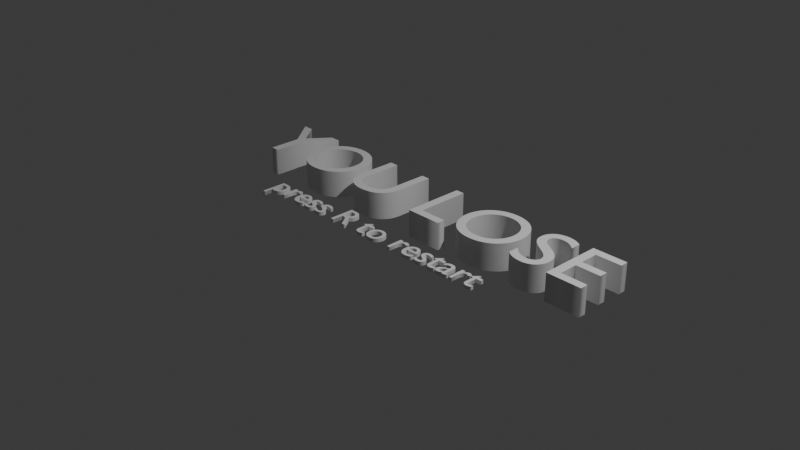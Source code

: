 # Source: you_lose.blend  (saved by Blender 4.0.36; exported with 4.5.12 LTS)
import bpy
from mathutils import Matrix  # noqa: F401  (used for matrix-valued properties, if any)

bpy.ops.wm.read_factory_settings(use_empty=True)
scene = bpy.context.scene
scene.name = 'Scene'

# ---- collections
col_collection = bpy.data.collections.new('Collection'); scene.collection.children.link(col_collection)

# ---- world
world_world = bpy.data.worlds.new('World'); scene.world = world_world
world_world.use_nodes = True; world_world.node_tree.nodes.clear()
_N = world_world.node_tree.nodes; _L = world_world.node_tree.links
n0 = _N.new('ShaderNodeOutputWorld'); n0.name = 'World Output'; n0.location = (300, 300)
n1 = _N.new('ShaderNodeBackground'); n1.name = 'Background'; n1.location = (10, 300)
n1.inputs[0].default_value = (0.05088, 0.05088, 0.05088, 1.0)
_L.new(n1.outputs[0], n0.inputs[0])
n0.is_active_output = True
world_world.color = (0.05088, 0.05088, 0.05088)
world_world.use_sun_shadow = False
world_world.sun_shadow_jitter_overblur = 0.0

# ---- cameras
cam_camera = bpy.data.cameras.new('Camera')
cam_camera.clip_end = 100.0
cam_camera.ortho_scale = 7.314

# ---- lights
light_light = bpy.data.lights.new('Light', 'POINT')
light_light.transmission_factor = 0.0
light_light.use_soft_falloff = False
light_light.energy = 1000.0
light_light.shadow_soft_size = 0.1
light_light.shadow_maximum_resolution = 0.006
light_light.use_absolute_resolution = True

# ---- curves / text
txt_x = bpy.data.curves.new('文本', 'FONT')
txt_x.dimensions = '2D'
txt_x.body = 'YOU LOSE'
txt_x.extrude = 0.15
txt_x.align_x = 'CENTER'
txt_001 = bpy.data.curves.new('文本.001', 'FONT')
txt_001.dimensions = '2D'
txt_001.body = 'press R to restart'
txt_001.extrude = 0.02
txt_001.align_x = 'CENTER'
txt_001.size = 0.41

# ---- objects
ob_light = bpy.data.objects.new('Light', light_light)
ob_camera = bpy.data.objects.new('Camera', cam_camera)
ob_x = bpy.data.objects.new('文本', txt_x)
ob_001 = bpy.data.objects.new('文本.001', txt_001)

# ---- transforms, parenting, visibility, modifiers, constraints
ob_light.location = (4.076, 1.005, 5.904)
ob_light.rotation_euler = (0.6503, 0.05522, 1.866)
ob_light.lock_rotations_4d = False
ob_light.empty_display_type = 'ARROWS'
ob_light.color = (0.0, 0.0, 0.0, 0.0)
ob_light.lineart.crease_threshold = 0.0
ob_camera.location = (7.359, -6.926, 4.958)
ob_camera.rotation_euler = (1.109, 0.0, 0.8149)
ob_camera.lock_rotations_4d = False
ob_camera.empty_display_type = 'ARROWS'
ob_camera.color = (0.0, 0.0, 0.0, 0.0)
ob_camera.display_type = 'WIRE'
ob_camera.lineart.crease_threshold = 0.0
ob_x.location = (0.0, 0.0, 0.0)
ob_001.location = (0.0, -0.52, 0.0)

# ---- collection membership
col_collection.objects.link(ob_light)
col_collection.objects.link(ob_camera)
col_collection.objects.link(ob_x)
col_collection.objects.link(ob_001)

# ---- scene / render settings (as saved in the file)
scene.camera = ob_camera
scene.frame_start = 1; scene.frame_end = 250; scene.frame_set(1)
scene.render.engine = 'BLENDER_EEVEE_NEXT'
scene.cycles.sampling_pattern = 'TABULATED_SOBOL'
bpy.context.view_layer.update()
